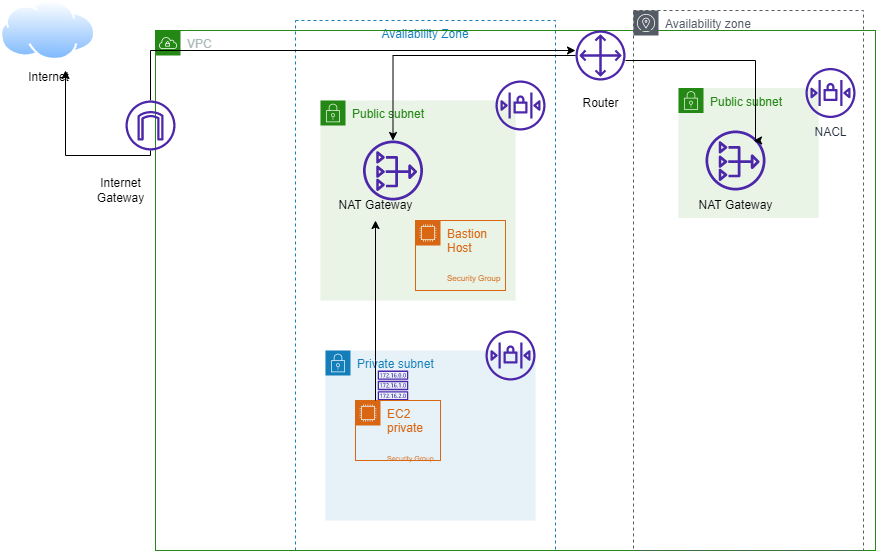

The diagram above was exported from draw.io. Its source (the exported page's mxGraphModel, read from the mxfile embedded in the PNG):
<mxGraphModel dx="1888" dy="635" grid="1" gridSize="10" guides="1" tooltips="1" connect="1" arrows="1" fold="1" page="1" pageScale="1" pageWidth="850" pageHeight="1100" math="0" shadow="0">
  <root>
    <mxCell id="0" />
    <mxCell id="1" parent="0" />
    <mxCell id="j8CXmkcdGuTl3-NZ6Nu5-68" value="Availability Zone" style="fillColor=none;strokeColor=#147EBA;dashed=1;verticalAlign=top;fontStyle=0;fontColor=#147EBA;fontSize=12;" parent="1" vertex="1">
      <mxGeometry x="200" y="110" width="260" height="530" as="geometry" />
    </mxCell>
    <mxCell id="j8CXmkcdGuTl3-NZ6Nu5-29" value="Internet&lt;br&gt;Gateway" style="text;html=1;align=center;verticalAlign=middle;resizable=0;points=[];autosize=1;strokeColor=none;fillColor=none;" parent="1" vertex="1">
      <mxGeometry x="-10" y="260" width="70" height="40" as="geometry" />
    </mxCell>
    <mxCell id="j8CXmkcdGuTl3-NZ6Nu5-9" value="VPC" style="points=[[0,0],[0.25,0],[0.5,0],[0.75,0],[1,0],[1,0.25],[1,0.5],[1,0.75],[1,1],[0.75,1],[0.5,1],[0.25,1],[0,1],[0,0.75],[0,0.5],[0,0.25]];outlineConnect=0;gradientColor=none;html=1;whiteSpace=wrap;fontSize=12;fontStyle=0;container=1;pointerEvents=0;collapsible=0;recursiveResize=0;shape=mxgraph.aws4.group;grIcon=mxgraph.aws4.group_vpc;strokeColor=#248814;fillColor=none;verticalAlign=top;align=left;spacingLeft=30;fontColor=#AAB7B8;dashed=0;" parent="1" vertex="1">
      <mxGeometry x="60" y="120" width="720" height="520" as="geometry" />
    </mxCell>
    <mxCell id="j8CXmkcdGuTl3-NZ6Nu5-70" style="edgeStyle=orthogonalEdgeStyle;rounded=0;orthogonalLoop=1;jettySize=auto;html=1;fontSize=12;" parent="j8CXmkcdGuTl3-NZ6Nu5-9" source="j8CXmkcdGuTl3-NZ6Nu5-15" target="j8CXmkcdGuTl3-NZ6Nu5-40" edge="1">
      <mxGeometry relative="1" as="geometry">
        <Array as="points">
          <mxPoint x="-5" y="20" />
        </Array>
      </mxGeometry>
    </mxCell>
    <mxCell id="j8CXmkcdGuTl3-NZ6Nu5-15" value="" style="sketch=0;outlineConnect=0;fontColor=#232F3E;gradientColor=none;fillColor=#4D27AA;strokeColor=none;dashed=0;verticalLabelPosition=bottom;verticalAlign=top;align=center;html=1;fontSize=12;fontStyle=0;aspect=fixed;pointerEvents=1;shape=mxgraph.aws4.internet_gateway;" parent="j8CXmkcdGuTl3-NZ6Nu5-9" vertex="1">
      <mxGeometry x="-30" y="70" width="50" height="50" as="geometry" />
    </mxCell>
    <mxCell id="j8CXmkcdGuTl3-NZ6Nu5-30" value="Router" style="text;html=1;align=center;verticalAlign=middle;resizable=0;points=[];autosize=1;strokeColor=none;fillColor=none;" parent="j8CXmkcdGuTl3-NZ6Nu5-9" vertex="1">
      <mxGeometry x="415" y="57.5" width="60" height="30" as="geometry" />
    </mxCell>
    <mxCell id="j8CXmkcdGuTl3-NZ6Nu5-40" value="" style="sketch=0;outlineConnect=0;fontColor=#232F3E;gradientColor=none;fillColor=#4D27AA;strokeColor=none;dashed=0;verticalLabelPosition=bottom;verticalAlign=top;align=center;html=1;fontSize=12;fontStyle=0;aspect=fixed;pointerEvents=1;shape=mxgraph.aws4.customer_gateway;" parent="j8CXmkcdGuTl3-NZ6Nu5-9" vertex="1">
      <mxGeometry x="420" width="50" height="50" as="geometry" />
    </mxCell>
    <mxCell id="j8CXmkcdGuTl3-NZ6Nu5-55" value="Public subnet" style="points=[[0,0],[0.25,0],[0.5,0],[0.75,0],[1,0],[1,0.25],[1,0.5],[1,0.75],[1,1],[0.75,1],[0.5,1],[0.25,1],[0,1],[0,0.75],[0,0.5],[0,0.25]];outlineConnect=0;gradientColor=none;html=1;whiteSpace=wrap;fontSize=12;fontStyle=0;container=0;pointerEvents=0;collapsible=0;recursiveResize=0;shape=mxgraph.aws4.group;grIcon=mxgraph.aws4.group_security_group;grStroke=0;strokeColor=#248814;fillColor=#E9F3E6;verticalAlign=top;align=left;spacingLeft=30;fontColor=#248814;dashed=0;" parent="j8CXmkcdGuTl3-NZ6Nu5-9" vertex="1">
      <mxGeometry x="523" y="57.5" width="140" height="130" as="geometry" />
    </mxCell>
    <mxCell id="j8CXmkcdGuTl3-NZ6Nu5-56" value="&lt;font style=&quot;font-size: 12px;&quot;&gt;NAT Gateway&lt;/font&gt;" style="text;html=1;align=center;verticalAlign=middle;resizable=0;points=[];autosize=1;strokeColor=none;fillColor=none;fontSize=8;" parent="j8CXmkcdGuTl3-NZ6Nu5-9" vertex="1">
      <mxGeometry x="530" y="160" width="100" height="30" as="geometry" />
    </mxCell>
    <mxCell id="j8CXmkcdGuTl3-NZ6Nu5-58" value="" style="sketch=0;outlineConnect=0;fontColor=#232F3E;gradientColor=none;fillColor=#4D27AA;strokeColor=none;dashed=0;verticalLabelPosition=bottom;verticalAlign=top;align=center;html=1;fontSize=12;fontStyle=0;aspect=fixed;pointerEvents=1;shape=mxgraph.aws4.nat_gateway;" parent="j8CXmkcdGuTl3-NZ6Nu5-9" vertex="1">
      <mxGeometry x="550" y="100" width="60" height="60" as="geometry" />
    </mxCell>
    <mxCell id="j8CXmkcdGuTl3-NZ6Nu5-60" value="Private subnet" style="points=[[0,0],[0.25,0],[0.5,0],[0.75,0],[1,0],[1,0.25],[1,0.5],[1,0.75],[1,1],[0.75,1],[0.5,1],[0.25,1],[0,1],[0,0.75],[0,0.5],[0,0.25]];outlineConnect=0;gradientColor=none;html=1;whiteSpace=wrap;fontSize=12;fontStyle=0;container=1;pointerEvents=0;collapsible=0;recursiveResize=0;shape=mxgraph.aws4.group;grIcon=mxgraph.aws4.group_security_group;grStroke=0;strokeColor=#147EBA;fillColor=#E6F2F8;verticalAlign=top;align=left;spacingLeft=30;fontColor=#147EBA;dashed=0;" parent="j8CXmkcdGuTl3-NZ6Nu5-9" vertex="1">
      <mxGeometry x="170" y="320" width="210" height="170" as="geometry" />
    </mxCell>
    <mxCell id="j8CXmkcdGuTl3-NZ6Nu5-61" value="" style="sketch=0;outlineConnect=0;fontColor=#232F3E;gradientColor=none;fillColor=#4D27AA;strokeColor=none;dashed=0;verticalLabelPosition=bottom;verticalAlign=top;align=center;html=1;fontSize=12;fontStyle=0;aspect=fixed;pointerEvents=1;shape=mxgraph.aws4.route_table;" parent="j8CXmkcdGuTl3-NZ6Nu5-60" vertex="1">
      <mxGeometry x="52.11" y="20" width="30.79" height="30" as="geometry" />
    </mxCell>
    <mxCell id="aaNWEUx4pMmR2U2SP_Nb-22" value="" style="sketch=0;outlineConnect=0;fontColor=#232F3E;gradientColor=none;fillColor=#4D27AA;strokeColor=none;dashed=0;verticalLabelPosition=bottom;verticalAlign=top;align=center;html=1;fontSize=12;fontStyle=0;aspect=fixed;pointerEvents=1;shape=mxgraph.aws4.network_access_control_list;" vertex="1" parent="j8CXmkcdGuTl3-NZ6Nu5-60">
      <mxGeometry x="160" y="-20" width="50" height="50" as="geometry" />
    </mxCell>
    <mxCell id="j8CXmkcdGuTl3-NZ6Nu5-62" value="EC2 private&lt;br&gt;&lt;br&gt;&lt;font style=&quot;font-size: 7px;&quot;&gt;Security Group&lt;/font&gt;" style="points=[[0,0],[0.25,0],[0.5,0],[0.75,0],[1,0],[1,0.25],[1,0.5],[1,0.75],[1,1],[0.75,1],[0.5,1],[0.25,1],[0,1],[0,0.75],[0,0.5],[0,0.25]];outlineConnect=0;gradientColor=none;html=1;whiteSpace=wrap;fontSize=12;fontStyle=0;container=1;pointerEvents=0;collapsible=0;recursiveResize=0;shape=mxgraph.aws4.group;grIcon=mxgraph.aws4.group_ec2_instance_contents;strokeColor=#D86613;fillColor=none;verticalAlign=top;align=left;spacingLeft=30;fontColor=#D86613;dashed=0;" parent="j8CXmkcdGuTl3-NZ6Nu5-9" vertex="1">
      <mxGeometry x="200" y="370" width="85" height="60" as="geometry" />
    </mxCell>
    <mxCell id="j8CXmkcdGuTl3-NZ6Nu5-63" value="Public subnet" style="points=[[0,0],[0.25,0],[0.5,0],[0.75,0],[1,0],[1,0.25],[1,0.5],[1,0.75],[1,1],[0.75,1],[0.5,1],[0.25,1],[0,1],[0,0.75],[0,0.5],[0,0.25]];outlineConnect=0;gradientColor=none;html=1;whiteSpace=wrap;fontSize=12;fontStyle=0;container=1;pointerEvents=0;collapsible=0;recursiveResize=0;shape=mxgraph.aws4.group;grIcon=mxgraph.aws4.group_security_group;grStroke=0;strokeColor=#248814;fillColor=#E9F3E6;verticalAlign=top;align=left;spacingLeft=30;fontColor=#248814;dashed=0;" parent="j8CXmkcdGuTl3-NZ6Nu5-9" vertex="1">
      <mxGeometry x="165" y="70" width="195" height="200" as="geometry" />
    </mxCell>
    <mxCell id="j8CXmkcdGuTl3-NZ6Nu5-64" value="Bastion Host&lt;br&gt;&lt;br&gt;&lt;font style=&quot;font-size: 8px;&quot;&gt;Security Group&lt;/font&gt;" style="points=[[0,0],[0.25,0],[0.5,0],[0.75,0],[1,0],[1,0.25],[1,0.5],[1,0.75],[1,1],[0.75,1],[0.5,1],[0.25,1],[0,1],[0,0.75],[0,0.5],[0,0.25]];outlineConnect=0;gradientColor=none;html=1;whiteSpace=wrap;fontSize=12;fontStyle=0;container=1;pointerEvents=0;collapsible=0;recursiveResize=0;shape=mxgraph.aws4.group;grIcon=mxgraph.aws4.group_ec2_instance_contents;strokeColor=#D86613;fillColor=none;verticalAlign=top;align=left;spacingLeft=30;fontColor=#D86613;dashed=0;" parent="j8CXmkcdGuTl3-NZ6Nu5-63" vertex="1">
      <mxGeometry x="95" y="120" width="90" height="70" as="geometry" />
    </mxCell>
    <mxCell id="j8CXmkcdGuTl3-NZ6Nu5-65" value="" style="sketch=0;outlineConnect=0;fontColor=#232F3E;gradientColor=none;fillColor=#4D27AA;strokeColor=none;dashed=0;verticalLabelPosition=bottom;verticalAlign=top;align=center;html=1;fontSize=12;fontStyle=0;aspect=fixed;pointerEvents=1;shape=mxgraph.aws4.nat_gateway;" parent="j8CXmkcdGuTl3-NZ6Nu5-9" vertex="1">
      <mxGeometry x="207.5" y="110" width="60" height="60" as="geometry" />
    </mxCell>
    <mxCell id="j8CXmkcdGuTl3-NZ6Nu5-66" value="&lt;font style=&quot;font-size: 12px;&quot;&gt;NAT Gateway&lt;/font&gt;" style="text;html=1;align=center;verticalAlign=middle;resizable=0;points=[];autosize=1;strokeColor=none;fillColor=none;fontSize=8;" parent="j8CXmkcdGuTl3-NZ6Nu5-9" vertex="1">
      <mxGeometry x="170" y="160" width="100" height="30" as="geometry" />
    </mxCell>
    <mxCell id="j8CXmkcdGuTl3-NZ6Nu5-67" value="" style="edgeStyle=orthogonalEdgeStyle;rounded=0;orthogonalLoop=1;jettySize=auto;html=1;fontSize=12;" parent="j8CXmkcdGuTl3-NZ6Nu5-9" source="j8CXmkcdGuTl3-NZ6Nu5-40" target="j8CXmkcdGuTl3-NZ6Nu5-65" edge="1">
      <mxGeometry relative="1" as="geometry" />
    </mxCell>
    <mxCell id="j8CXmkcdGuTl3-NZ6Nu5-69" value="Availability zone" style="sketch=0;outlineConnect=0;gradientColor=none;html=1;whiteSpace=wrap;fontSize=12;fontStyle=0;shape=mxgraph.aws4.group;grIcon=mxgraph.aws4.group_availability_zone;strokeColor=#545B64;fillColor=none;verticalAlign=top;align=left;spacingLeft=30;fontColor=#545B64;dashed=1;" parent="j8CXmkcdGuTl3-NZ6Nu5-9" vertex="1">
      <mxGeometry x="478" y="-20" width="230" height="540" as="geometry" />
    </mxCell>
    <mxCell id="j8CXmkcdGuTl3-NZ6Nu5-73" style="edgeStyle=orthogonalEdgeStyle;rounded=0;orthogonalLoop=1;jettySize=auto;html=1;fontSize=12;entryX=0.522;entryY=0.241;entryDx=0;entryDy=0;entryPerimeter=0;" parent="j8CXmkcdGuTl3-NZ6Nu5-9" source="j8CXmkcdGuTl3-NZ6Nu5-40" target="j8CXmkcdGuTl3-NZ6Nu5-69" edge="1">
      <mxGeometry relative="1" as="geometry">
        <mxPoint x="740" y="25" as="targetPoint" />
        <Array as="points">
          <mxPoint x="600" y="30" />
        </Array>
      </mxGeometry>
    </mxCell>
    <mxCell id="j8CXmkcdGuTl3-NZ6Nu5-74" value="" style="edgeStyle=orthogonalEdgeStyle;rounded=0;orthogonalLoop=1;jettySize=auto;html=1;fontSize=12;" parent="j8CXmkcdGuTl3-NZ6Nu5-9" source="j8CXmkcdGuTl3-NZ6Nu5-62" target="j8CXmkcdGuTl3-NZ6Nu5-66" edge="1">
      <mxGeometry relative="1" as="geometry">
        <Array as="points">
          <mxPoint x="220" y="330" />
          <mxPoint x="220" y="330" />
        </Array>
      </mxGeometry>
    </mxCell>
    <mxCell id="aaNWEUx4pMmR2U2SP_Nb-1" value="" style="sketch=0;outlineConnect=0;fontColor=#232F3E;gradientColor=none;fillColor=#4D27AA;strokeColor=none;dashed=0;verticalLabelPosition=bottom;verticalAlign=top;align=center;html=1;fontSize=12;fontStyle=0;aspect=fixed;pointerEvents=1;shape=mxgraph.aws4.network_access_control_list;" vertex="1" parent="j8CXmkcdGuTl3-NZ6Nu5-9">
      <mxGeometry x="340" y="50" width="50" height="50" as="geometry" />
    </mxCell>
    <mxCell id="aaNWEUx4pMmR2U2SP_Nb-23" value="NACL" style="sketch=0;outlineConnect=0;fontColor=#232F3E;gradientColor=none;fillColor=#4D27AA;strokeColor=none;dashed=0;verticalLabelPosition=bottom;verticalAlign=top;align=center;html=1;fontSize=12;fontStyle=0;aspect=fixed;pointerEvents=1;shape=mxgraph.aws4.network_access_control_list;" vertex="1" parent="j8CXmkcdGuTl3-NZ6Nu5-9">
      <mxGeometry x="650" y="37.5" width="50" height="50" as="geometry" />
    </mxCell>
    <mxCell id="j8CXmkcdGuTl3-NZ6Nu5-31" value="Internet" style="aspect=fixed;perimeter=ellipsePerimeter;html=1;align=center;shadow=0;dashed=0;spacingTop=3;image;image=img/lib/active_directory/internet_cloud.svg;strokeColor=#3333FF;" parent="1" vertex="1">
      <mxGeometry x="-95" y="90" width="95.24" height="60" as="geometry" />
    </mxCell>
    <mxCell id="j8CXmkcdGuTl3-NZ6Nu5-32" style="edgeStyle=orthogonalEdgeStyle;rounded=0;orthogonalLoop=1;jettySize=auto;html=1;" parent="1" source="j8CXmkcdGuTl3-NZ6Nu5-15" edge="1">
      <mxGeometry relative="1" as="geometry">
        <mxPoint x="-30" y="160" as="targetPoint" />
        <Array as="points">
          <mxPoint x="-30" y="245" />
        </Array>
      </mxGeometry>
    </mxCell>
  </root>
</mxGraphModel>